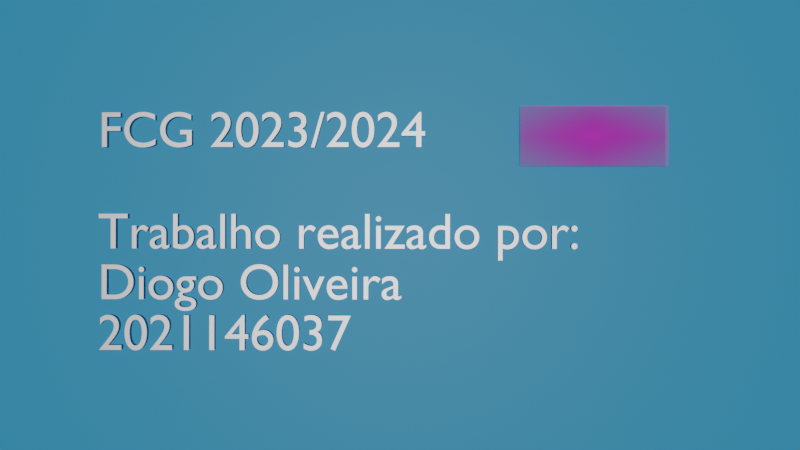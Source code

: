 # Source: creditos.blend  (saved by Blender 4.0.36; exported with 4.5.12 LTS)
import bpy
from mathutils import Matrix  # noqa: F401  (used for matrix-valued properties, if any)

bpy.ops.wm.read_factory_settings(use_empty=True)
scene = bpy.context.scene
scene.name = 'Scene'

# ---- collections
col_collection = bpy.data.collections.new('Collection'); scene.collection.children.link(col_collection)

# ---- images (referenced by path relative to the original .blend; pixels are not part of the script)
import os
ASSET_DIR = os.environ.get("B2B_ASSET_DIR", "")  # directory of the original .blend (textures are referenced by path, not embedded)
HERE = os.path.dirname(os.path.abspath(__file__))  # packed textures are extracted next to this script under _unpacked/

def load_image(name, relpath, width, height, colorspace="sRGB"):
    """Load a texture the original file referenced (path relative to the .blend, or extracted next to this script)."""
    p = next((c for c in (os.path.join(HERE, relpath), os.path.join(ASSET_DIR, relpath)) if relpath and os.path.exists(c)), "")
    if p:
        img = bpy.data.images.load(p, check_existing=True)
        img.name = name
    else:  # same state as the original file: an image datablock whose file is absent (Cycles renders it pink)
        img = bpy.data.images.new(name, width, height)
        img.source = "FILE"
        img.filepath = "//" + (relpath or name)
    img.colorspace_settings.name = colorspace
    return img
img_logo_isec_png = load_image('logo_isec.png', 'logo_isec.png', 1024, 1024, 'sRGB')

# ---- materials (node trees are filled in below, after node groups)
mat_material_001 = bpy.data.materials.new('Material.001')
mat_material_001.use_transparent_shadow = False
mat_material_002 = bpy.data.materials.new('Material.002')
mat_material_002.use_transparent_shadow = False
mat_logo_isec = bpy.data.materials.new('logo_isec')
mat_logo_isec.surface_render_method = 'BLENDED'
mat_logo_isec.blend_method = 'BLEND'

# ---- material node trees
mat_material_001.use_nodes = True; mat_material_001.node_tree.nodes.clear()
_N = mat_material_001.node_tree.nodes; _L = mat_material_001.node_tree.links
n0 = _N.new('ShaderNodeBsdfPrincipled'); n0.name = 'Principled BSDF'; n0.location = (10, 300)
n0.distribution = 'GGX'
n0.subsurface_method = 'RANDOM_WALK_SKIN'
n0.inputs[0].default_value = (0.05319, 0.5306, 1.0, 1.0)
n0.inputs[3].default_value = 1.45
n0.inputs[27].default_value = (0.0, 0.0, 0.0, 1.0)
n0.inputs[28].default_value = 1.0
n1 = _N.new('ShaderNodeOutputMaterial'); n1.name = 'Material Output'; n1.location = (300, 300)
_L.new(n0.outputs[0], n1.inputs[0])
n1.is_active_output = True
mat_material_002.use_nodes = True; mat_material_002.node_tree.nodes.clear()
_N = mat_material_002.node_tree.nodes; _L = mat_material_002.node_tree.links
n0 = _N.new('ShaderNodeBsdfPrincipled'); n0.name = 'Principled BSDF'; n0.location = (10, 300)
n0.distribution = 'GGX'
n0.subsurface_method = 'RANDOM_WALK_SKIN'
n0.inputs[0].default_value = (1.0, 1.0, 1.0, 1.0)
n0.inputs[1].default_value = 1.0
n0.inputs[3].default_value = 1.45
n0.inputs[27].default_value = (0.0, 0.0, 0.0, 1.0)
n0.inputs[28].default_value = 1.0
n1 = _N.new('ShaderNodeOutputMaterial'); n1.name = 'Material Output'; n1.location = (300, 300)
_L.new(n0.outputs[0], n1.inputs[0])
n1.is_active_output = True
mat_logo_isec.use_nodes = True; mat_logo_isec.node_tree.nodes.clear()
_N = mat_logo_isec.node_tree.nodes; _L = mat_logo_isec.node_tree.links
n0 = _N.new('ShaderNodeOutputMaterial'); n0.name = 'Material Output'; n0.location = (300, 300)
n1 = _N.new('ShaderNodeTexImage'); n1.name = 'Image Texture'; n1.location = (-200, 300)
n1.image = img_logo_isec_png
n1.extension = 'CLIP'
n2 = _N.new('ShaderNodeBsdfPrincipled'); n2.name = 'Principled BSDF'; n2.location = (0, 300)
n2.distribution = 'GGX'
n2.subsurface_method = 'RANDOM_WALK_SKIN'
n2.inputs[3].default_value = 1.45
n2.inputs[27].default_value = (0.0, 0.0, 0.0, 1.0)
n2.inputs[28].default_value = 1.0
_L.new(n1.outputs[0], n2.inputs[0])
_L.new(n1.outputs[1], n2.inputs[4])
_L.new(n2.outputs[0], n0.inputs[0])
n0.is_active_output = True

# ---- world
world_world = bpy.data.worlds.new('World'); scene.world = world_world
world_world.use_nodes = True; world_world.node_tree.nodes.clear()
_N = world_world.node_tree.nodes; _L = world_world.node_tree.links
n0 = _N.new('ShaderNodeOutputWorld'); n0.name = 'World Output'; n0.location = (300, 300)
n1 = _N.new('ShaderNodeBackground'); n1.name = 'Background'; n1.location = (10, 300)
n1.inputs[0].default_value = (0.05088, 0.05088, 0.05088, 1.0)
_L.new(n1.outputs[0], n0.inputs[0])
n0.is_active_output = True
world_world.color = (0.05088, 0.05088, 0.05088)
world_world.use_sun_shadow = False
world_world.sun_shadow_jitter_overblur = 0.0

# ---- cameras
cam_camera = bpy.data.cameras.new('Camera')
cam_camera.lens = 35.0

# ---- lights
light_sun = bpy.data.lights.new('Sun', 'SUN')
light_sun.transmission_factor = 0.0
light_sun.energy = 1.0
light_sun.shadow_soft_size = 0.125

# ---- meshes
me_plane = bpy.data.meshes.new('Plane')
me_plane.from_pydata([(-1.0, -1.0, 0.0), (1.0, -1.0, 0.0), (-1.0, 1.0, 0.0), (1.0, 1.0, 0.0)], [], [(0, 1, 3, 2)])
_uv = me_plane.uv_layers.new(name='UVMap')
_uv.uv.foreach_set('vector', [0.0, 0.0, 1.0, 0.0, 1.0, 1.0, 0.0, 1.0])
me_plane.materials.append(mat_material_001)
me_plane.update()
me_logo_isec = bpy.data.meshes.new('logo_isec')
me_logo_isec.from_pydata([(-0.5, -0.5, 0.0), (0.5, -0.5, 0.0), (-0.5, 0.5, 0.0), (0.5, 0.5, 0.0)], [], [(0, 1, 3, 2)])
_uv = me_logo_isec.uv_layers.new(name='UVMap')
_uv.uv.foreach_set('vector', [0.0, 0.0, 1.0, 0.0, 1.0, 1.0, 0.0, 1.0])
me_logo_isec.materials.append(mat_logo_isec)
me_logo_isec.update()

# ---- curves / text
txt_text = bpy.data.curves.new('Text', 'FONT')
txt_text.dimensions = '2D'
txt_text.body = 'FCG 2023/2024\n\nTrabalho realizado por:\nDiogo Oliveira\n2021146037'
txt_text.materials.append(mat_material_002)

# ---- objects
ob_plane = bpy.data.objects.new('Plane', me_plane)
ob_text = bpy.data.objects.new('Text', txt_text)
ob_sun = bpy.data.objects.new('Sun', light_sun)
ob_camera = bpy.data.objects.new('Camera', cam_camera)
ob_logo_isec = bpy.data.objects.new('logo_isec', me_logo_isec)

# ---- transforms, parenting, visibility, modifiers, constraints
ob_plane.location = (0.0, 0.0, 0.0)
ob_plane.scale = (11.93, 26.31, 1.548)
ob_text.location = (-3.778, -14.51, 0.2882)
ob_text.rotation_euler = (0.0, -0.0, 1.571)
ob_text.scale = (2.448, 2.448, 2.448)
ob_sun.location = (-1.339, 4.09, 0.005615)
ob_camera.location = (0.08095, 0.3073, 37.74)
ob_camera.rotation_euler = (0.002852, 0.006252, 1.572)
ob_logo_isec.location = (-4.315, 9.377, 0.4514)
ob_logo_isec.rotation_euler = (0.0, -0.0, 1.571)
ob_logo_isec.scale = (7.085, 2.918, 1.0)

# ---- collection membership
col_collection.objects.link(ob_plane)
col_collection.objects.link(ob_text)
col_collection.objects.link(ob_sun)
col_collection.objects.link(ob_camera)
col_collection.objects.link(ob_logo_isec)

# ---- scene / render settings (as saved in the file)
scene.camera = ob_camera
scene.frame_start = 1; scene.frame_end = 1; scene.frame_set(1)
scene.render.engine = 'BLENDER_EEVEE_NEXT'
scene.cycles.sampling_pattern = 'TABULATED_SOBOL'
scene.cycles.use_light_tree = False
scene.view_settings.view_transform = 'Filmic'
bpy.context.view_layer.update()
